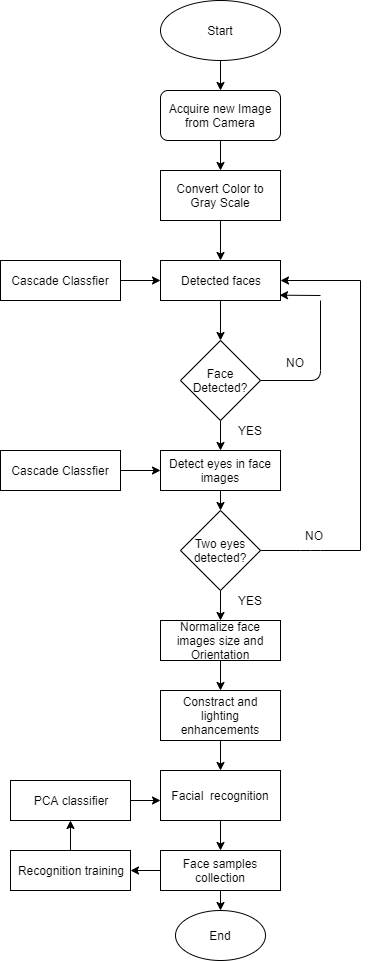

The diagram above was exported from draw.io. Its source (the exported page's mxGraphModel, read from the mxfile embedded in the PNG):
<mxGraphModel dx="534" dy="415" grid="1" gridSize="10" guides="1" tooltips="1" connect="1" arrows="1" fold="1" page="1" pageScale="1" pageWidth="850" pageHeight="1100" math="0" shadow="0">
  <root>
    <mxCell id="0" />
    <mxCell id="1" parent="0" />
    <mxCell id="5YZ_wKXMUmc5pkGG7aFF-1" value="Start" style="ellipse;whiteSpace=wrap;html=1;" vertex="1" parent="1">
      <mxGeometry x="180" y="20" width="120" height="60" as="geometry" />
    </mxCell>
    <mxCell id="5YZ_wKXMUmc5pkGG7aFF-2" value="Acquire new Image from Camera" style="rounded=1;whiteSpace=wrap;html=1;" vertex="1" parent="1">
      <mxGeometry x="180" y="110" width="120" height="50" as="geometry" />
    </mxCell>
    <mxCell id="5YZ_wKXMUmc5pkGG7aFF-3" value="Convert Color to Gray Scale" style="rounded=0;whiteSpace=wrap;html=1;" vertex="1" parent="1">
      <mxGeometry x="180" y="190" width="120" height="50" as="geometry" />
    </mxCell>
    <mxCell id="5YZ_wKXMUmc5pkGG7aFF-4" value="Detected faces" style="rounded=0;whiteSpace=wrap;html=1;" vertex="1" parent="1">
      <mxGeometry x="180" y="280" width="120" height="40" as="geometry" />
    </mxCell>
    <mxCell id="5YZ_wKXMUmc5pkGG7aFF-5" value="" style="endArrow=classic;html=1;entryX=0.5;entryY=0;entryDx=0;entryDy=0;exitX=0.5;exitY=1;exitDx=0;exitDy=0;" edge="1" parent="1" source="5YZ_wKXMUmc5pkGG7aFF-3" target="5YZ_wKXMUmc5pkGG7aFF-4">
      <mxGeometry width="50" height="50" relative="1" as="geometry">
        <mxPoint x="230" y="300" as="sourcePoint" />
        <mxPoint x="280" y="250" as="targetPoint" />
      </mxGeometry>
    </mxCell>
    <mxCell id="5YZ_wKXMUmc5pkGG7aFF-6" value="" style="endArrow=classic;html=1;exitX=0.5;exitY=1;exitDx=0;exitDy=0;entryX=0.5;entryY=0;entryDx=0;entryDy=0;" edge="1" parent="1" source="5YZ_wKXMUmc5pkGG7aFF-2" target="5YZ_wKXMUmc5pkGG7aFF-3">
      <mxGeometry width="50" height="50" relative="1" as="geometry">
        <mxPoint x="90" y="370" as="sourcePoint" />
        <mxPoint x="140" y="320" as="targetPoint" />
      </mxGeometry>
    </mxCell>
    <mxCell id="5YZ_wKXMUmc5pkGG7aFF-7" value="" style="endArrow=classic;html=1;exitX=0.5;exitY=1;exitDx=0;exitDy=0;entryX=0.5;entryY=0;entryDx=0;entryDy=0;" edge="1" parent="1" source="5YZ_wKXMUmc5pkGG7aFF-1" target="5YZ_wKXMUmc5pkGG7aFF-2">
      <mxGeometry width="50" height="50" relative="1" as="geometry">
        <mxPoint x="110" y="160" as="sourcePoint" />
        <mxPoint x="160" y="110" as="targetPoint" />
      </mxGeometry>
    </mxCell>
    <mxCell id="5YZ_wKXMUmc5pkGG7aFF-8" value="Face Detected?" style="rhombus;whiteSpace=wrap;html=1;" vertex="1" parent="1">
      <mxGeometry x="200" y="360" width="80" height="80" as="geometry" />
    </mxCell>
    <mxCell id="5YZ_wKXMUmc5pkGG7aFF-9" value="" style="endArrow=classic;html=1;exitX=0.5;exitY=1;exitDx=0;exitDy=0;entryX=0.5;entryY=0;entryDx=0;entryDy=0;" edge="1" parent="1" source="5YZ_wKXMUmc5pkGG7aFF-4" target="5YZ_wKXMUmc5pkGG7aFF-8">
      <mxGeometry width="50" height="50" relative="1" as="geometry">
        <mxPoint x="120" y="430" as="sourcePoint" />
        <mxPoint x="170" y="380" as="targetPoint" />
      </mxGeometry>
    </mxCell>
    <mxCell id="5YZ_wKXMUmc5pkGG7aFF-11" value="" style="endArrow=none;html=1;exitX=1;exitY=0.5;exitDx=0;exitDy=0;" edge="1" parent="1" source="5YZ_wKXMUmc5pkGG7aFF-8">
      <mxGeometry width="50" height="50" relative="1" as="geometry">
        <mxPoint x="300" y="490" as="sourcePoint" />
        <mxPoint x="340" y="320" as="targetPoint" />
        <Array as="points">
          <mxPoint x="340" y="400" />
        </Array>
      </mxGeometry>
    </mxCell>
    <mxCell id="5YZ_wKXMUmc5pkGG7aFF-13" value="" style="endArrow=classic;html=1;entryX=0.992;entryY=0.867;entryDx=0;entryDy=0;entryPerimeter=0;" edge="1" parent="1" target="5YZ_wKXMUmc5pkGG7aFF-4">
      <mxGeometry width="50" height="50" relative="1" as="geometry">
        <mxPoint x="340" y="315" as="sourcePoint" />
        <mxPoint x="310" y="350" as="targetPoint" />
      </mxGeometry>
    </mxCell>
    <mxCell id="5YZ_wKXMUmc5pkGG7aFF-14" value="Detect eyes in face images" style="rounded=0;whiteSpace=wrap;html=1;" vertex="1" parent="1">
      <mxGeometry x="180" y="470" width="120" height="40" as="geometry" />
    </mxCell>
    <mxCell id="5YZ_wKXMUmc5pkGG7aFF-15" value="" style="endArrow=classic;html=1;exitX=0.5;exitY=1;exitDx=0;exitDy=0;entryX=0.5;entryY=0;entryDx=0;entryDy=0;" edge="1" parent="1" source="5YZ_wKXMUmc5pkGG7aFF-8" target="5YZ_wKXMUmc5pkGG7aFF-14">
      <mxGeometry width="50" height="50" relative="1" as="geometry">
        <mxPoint x="80" y="510" as="sourcePoint" />
        <mxPoint x="130" y="460" as="targetPoint" />
      </mxGeometry>
    </mxCell>
    <mxCell id="5YZ_wKXMUmc5pkGG7aFF-16" value="Cascade Classfier" style="rounded=0;whiteSpace=wrap;html=1;" vertex="1" parent="1">
      <mxGeometry x="20" y="470" width="120" height="40" as="geometry" />
    </mxCell>
    <mxCell id="5YZ_wKXMUmc5pkGG7aFF-17" value="" style="endArrow=classic;html=1;exitX=1;exitY=0.5;exitDx=0;exitDy=0;entryX=0;entryY=0.5;entryDx=0;entryDy=0;" edge="1" parent="1" source="5YZ_wKXMUmc5pkGG7aFF-16" target="5YZ_wKXMUmc5pkGG7aFF-14">
      <mxGeometry width="50" height="50" relative="1" as="geometry">
        <mxPoint x="130" y="580" as="sourcePoint" />
        <mxPoint x="180" y="530" as="targetPoint" />
      </mxGeometry>
    </mxCell>
    <mxCell id="5YZ_wKXMUmc5pkGG7aFF-18" value="Cascade Classfier" style="rounded=0;whiteSpace=wrap;html=1;" vertex="1" parent="1">
      <mxGeometry x="20" y="280" width="120" height="40" as="geometry" />
    </mxCell>
    <mxCell id="5YZ_wKXMUmc5pkGG7aFF-20" value="" style="endArrow=classic;html=1;exitX=1;exitY=0.5;exitDx=0;exitDy=0;entryX=0;entryY=0.5;entryDx=0;entryDy=0;" edge="1" parent="1" source="5YZ_wKXMUmc5pkGG7aFF-18" target="5YZ_wKXMUmc5pkGG7aFF-4">
      <mxGeometry width="50" height="50" relative="1" as="geometry">
        <mxPoint x="150" y="390" as="sourcePoint" />
        <mxPoint x="200" y="340" as="targetPoint" />
      </mxGeometry>
    </mxCell>
    <mxCell id="5YZ_wKXMUmc5pkGG7aFF-21" value="Two eyes detected?" style="rhombus;whiteSpace=wrap;html=1;" vertex="1" parent="1">
      <mxGeometry x="200" y="530" width="80" height="80" as="geometry" />
    </mxCell>
    <mxCell id="5YZ_wKXMUmc5pkGG7aFF-22" value="" style="endArrow=classic;html=1;exitX=0.5;exitY=1;exitDx=0;exitDy=0;entryX=0.5;entryY=0;entryDx=0;entryDy=0;" edge="1" parent="1" source="5YZ_wKXMUmc5pkGG7aFF-14" target="5YZ_wKXMUmc5pkGG7aFF-21">
      <mxGeometry width="50" height="50" relative="1" as="geometry">
        <mxPoint x="120" y="610" as="sourcePoint" />
        <mxPoint x="170" y="560" as="targetPoint" />
      </mxGeometry>
    </mxCell>
    <mxCell id="5YZ_wKXMUmc5pkGG7aFF-25" value="" style="endArrow=none;html=1;exitX=1;exitY=0.5;exitDx=0;exitDy=0;" edge="1" parent="1" source="5YZ_wKXMUmc5pkGG7aFF-21">
      <mxGeometry width="50" height="50" relative="1" as="geometry">
        <mxPoint x="320" y="590" as="sourcePoint" />
        <mxPoint x="380" y="570" as="targetPoint" />
        <Array as="points">
          <mxPoint x="330" y="570" />
        </Array>
      </mxGeometry>
    </mxCell>
    <mxCell id="5YZ_wKXMUmc5pkGG7aFF-26" value="" style="endArrow=none;html=1;" edge="1" parent="1">
      <mxGeometry width="50" height="50" relative="1" as="geometry">
        <mxPoint x="380" y="570" as="sourcePoint" />
        <mxPoint x="380" y="300" as="targetPoint" />
      </mxGeometry>
    </mxCell>
    <mxCell id="5YZ_wKXMUmc5pkGG7aFF-27" value="" style="endArrow=classic;html=1;entryX=1;entryY=0.5;entryDx=0;entryDy=0;" edge="1" parent="1" target="5YZ_wKXMUmc5pkGG7aFF-4">
      <mxGeometry width="50" height="50" relative="1" as="geometry">
        <mxPoint x="380" y="300" as="sourcePoint" />
        <mxPoint x="380" y="250" as="targetPoint" />
      </mxGeometry>
    </mxCell>
    <mxCell id="5YZ_wKXMUmc5pkGG7aFF-28" value="NO" style="text;html=1;align=center;verticalAlign=middle;resizable=0;points=[];;autosize=1;" vertex="1" parent="1">
      <mxGeometry x="319" y="545" width="30" height="20" as="geometry" />
    </mxCell>
    <mxCell id="5YZ_wKXMUmc5pkGG7aFF-29" value="NO" style="text;html=1;align=center;verticalAlign=middle;resizable=0;points=[];;autosize=1;" vertex="1" parent="1">
      <mxGeometry x="300" y="372" width="30" height="20" as="geometry" />
    </mxCell>
    <mxCell id="5YZ_wKXMUmc5pkGG7aFF-30" value="YES" style="text;html=1;align=center;verticalAlign=middle;resizable=0;points=[];;autosize=1;" vertex="1" parent="1">
      <mxGeometry x="250" y="440" width="40" height="20" as="geometry" />
    </mxCell>
    <mxCell id="5YZ_wKXMUmc5pkGG7aFF-31" value="Normalize face images size and Orientation" style="rounded=0;whiteSpace=wrap;html=1;" vertex="1" parent="1">
      <mxGeometry x="180" y="640" width="120" height="40" as="geometry" />
    </mxCell>
    <mxCell id="5YZ_wKXMUmc5pkGG7aFF-32" value="Constract and lighting enhancements" style="rounded=0;whiteSpace=wrap;html=1;" vertex="1" parent="1">
      <mxGeometry x="180" y="710" width="120" height="50" as="geometry" />
    </mxCell>
    <mxCell id="5YZ_wKXMUmc5pkGG7aFF-33" value="Facial&amp;nbsp; recognition" style="rounded=0;whiteSpace=wrap;html=1;" vertex="1" parent="1">
      <mxGeometry x="180" y="790" width="120" height="50" as="geometry" />
    </mxCell>
    <mxCell id="5YZ_wKXMUmc5pkGG7aFF-34" value="Face samples collection" style="rounded=0;whiteSpace=wrap;html=1;" vertex="1" parent="1">
      <mxGeometry x="180" y="870" width="120" height="40" as="geometry" />
    </mxCell>
    <mxCell id="5YZ_wKXMUmc5pkGG7aFF-35" value="" style="endArrow=classic;html=1;exitX=0.5;exitY=1;exitDx=0;exitDy=0;entryX=0.5;entryY=0;entryDx=0;entryDy=0;" edge="1" parent="1" source="5YZ_wKXMUmc5pkGG7aFF-21" target="5YZ_wKXMUmc5pkGG7aFF-31">
      <mxGeometry width="50" height="50" relative="1" as="geometry">
        <mxPoint x="110" y="680" as="sourcePoint" />
        <mxPoint x="160" y="630" as="targetPoint" />
      </mxGeometry>
    </mxCell>
    <mxCell id="5YZ_wKXMUmc5pkGG7aFF-36" value="" style="endArrow=classic;html=1;exitX=0.5;exitY=1;exitDx=0;exitDy=0;entryX=0.5;entryY=0;entryDx=0;entryDy=0;" edge="1" parent="1" source="5YZ_wKXMUmc5pkGG7aFF-31" target="5YZ_wKXMUmc5pkGG7aFF-32">
      <mxGeometry width="50" height="50" relative="1" as="geometry">
        <mxPoint x="90" y="770" as="sourcePoint" />
        <mxPoint x="140" y="720" as="targetPoint" />
      </mxGeometry>
    </mxCell>
    <mxCell id="5YZ_wKXMUmc5pkGG7aFF-37" value="" style="endArrow=classic;html=1;exitX=0.5;exitY=1;exitDx=0;exitDy=0;entryX=0.5;entryY=0;entryDx=0;entryDy=0;" edge="1" parent="1" source="5YZ_wKXMUmc5pkGG7aFF-32" target="5YZ_wKXMUmc5pkGG7aFF-33">
      <mxGeometry width="50" height="50" relative="1" as="geometry">
        <mxPoint x="50" y="900" as="sourcePoint" />
        <mxPoint x="100" y="850" as="targetPoint" />
      </mxGeometry>
    </mxCell>
    <mxCell id="5YZ_wKXMUmc5pkGG7aFF-38" value="" style="endArrow=classic;html=1;exitX=0.5;exitY=1;exitDx=0;exitDy=0;entryX=0.5;entryY=0;entryDx=0;entryDy=0;" edge="1" parent="1" source="5YZ_wKXMUmc5pkGG7aFF-33" target="5YZ_wKXMUmc5pkGG7aFF-34">
      <mxGeometry width="50" height="50" relative="1" as="geometry">
        <mxPoint x="110" y="910" as="sourcePoint" />
        <mxPoint x="160" y="860" as="targetPoint" />
      </mxGeometry>
    </mxCell>
    <mxCell id="5YZ_wKXMUmc5pkGG7aFF-39" value="YES" style="text;html=1;align=center;verticalAlign=middle;resizable=0;points=[];;autosize=1;" vertex="1" parent="1">
      <mxGeometry x="250" y="610" width="40" height="20" as="geometry" />
    </mxCell>
    <mxCell id="5YZ_wKXMUmc5pkGG7aFF-40" value="Recognition training" style="rounded=0;whiteSpace=wrap;html=1;" vertex="1" parent="1">
      <mxGeometry x="30" y="870" width="120" height="40" as="geometry" />
    </mxCell>
    <mxCell id="5YZ_wKXMUmc5pkGG7aFF-41" value="PCA classifier" style="rounded=0;whiteSpace=wrap;html=1;" vertex="1" parent="1">
      <mxGeometry x="30" y="800" width="120" height="40" as="geometry" />
    </mxCell>
    <mxCell id="5YZ_wKXMUmc5pkGG7aFF-42" value="" style="endArrow=classic;html=1;exitX=0;exitY=0.5;exitDx=0;exitDy=0;entryX=1;entryY=0.5;entryDx=0;entryDy=0;" edge="1" parent="1" source="5YZ_wKXMUmc5pkGG7aFF-34" target="5YZ_wKXMUmc5pkGG7aFF-40">
      <mxGeometry width="50" height="50" relative="1" as="geometry">
        <mxPoint x="160" y="970" as="sourcePoint" />
        <mxPoint x="210" y="920" as="targetPoint" />
      </mxGeometry>
    </mxCell>
    <mxCell id="5YZ_wKXMUmc5pkGG7aFF-43" value="" style="endArrow=classic;html=1;exitX=0.5;exitY=0;exitDx=0;exitDy=0;entryX=0.5;entryY=1;entryDx=0;entryDy=0;" edge="1" parent="1" source="5YZ_wKXMUmc5pkGG7aFF-40" target="5YZ_wKXMUmc5pkGG7aFF-41">
      <mxGeometry width="50" height="50" relative="1" as="geometry">
        <mxPoint x="10" y="790" as="sourcePoint" />
        <mxPoint x="60" y="740" as="targetPoint" />
      </mxGeometry>
    </mxCell>
    <mxCell id="5YZ_wKXMUmc5pkGG7aFF-44" value="" style="endArrow=classic;html=1;exitX=1;exitY=0.5;exitDx=0;exitDy=0;" edge="1" parent="1" source="5YZ_wKXMUmc5pkGG7aFF-41">
      <mxGeometry width="50" height="50" relative="1" as="geometry">
        <mxPoint x="110" y="790" as="sourcePoint" />
        <mxPoint x="180" y="820" as="targetPoint" />
      </mxGeometry>
    </mxCell>
    <mxCell id="5YZ_wKXMUmc5pkGG7aFF-45" value="End" style="ellipse;whiteSpace=wrap;html=1;" vertex="1" parent="1">
      <mxGeometry x="195" y="930" width="90" height="50" as="geometry" />
    </mxCell>
    <mxCell id="5YZ_wKXMUmc5pkGG7aFF-46" value="" style="endArrow=classic;html=1;exitX=0.5;exitY=1;exitDx=0;exitDy=0;entryX=0.5;entryY=0;entryDx=0;entryDy=0;" edge="1" parent="1" source="5YZ_wKXMUmc5pkGG7aFF-34" target="5YZ_wKXMUmc5pkGG7aFF-45">
      <mxGeometry width="50" height="50" relative="1" as="geometry">
        <mxPoint x="100" y="1000" as="sourcePoint" />
        <mxPoint x="150" y="950" as="targetPoint" />
      </mxGeometry>
    </mxCell>
  </root>
</mxGraphModel>